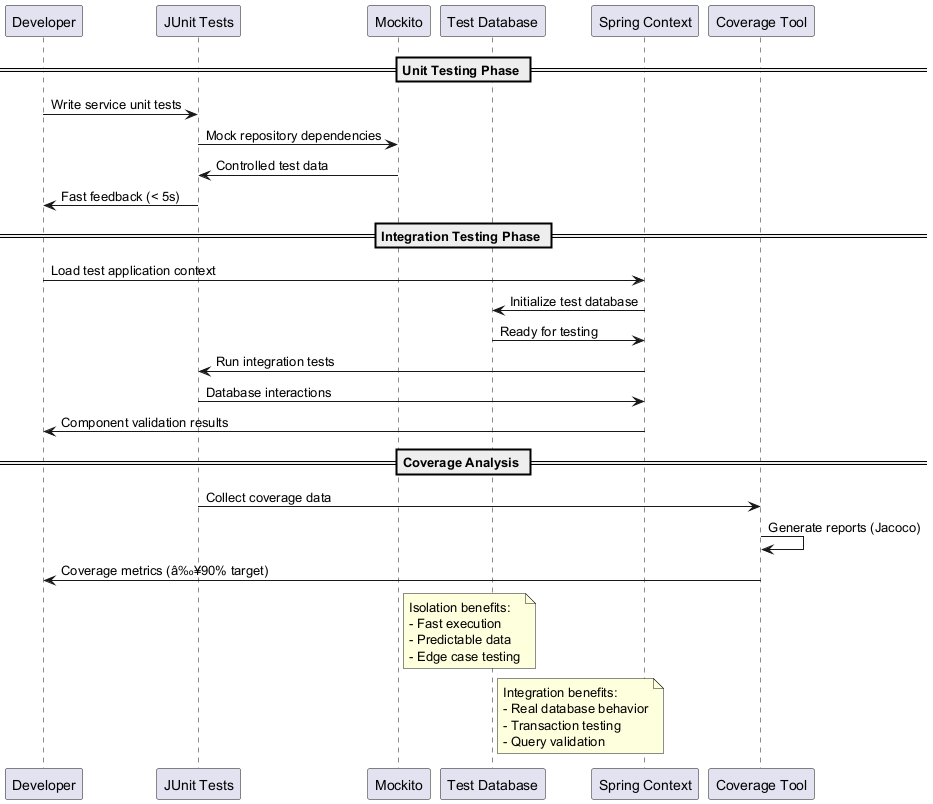

The diagram above was rendered by PlantUML. Its source (embedded in the PNG):
@startuml Backend-Testing-Flow
participant "Developer" as Dev
participant "JUnit Tests" as JUnit
participant "Mockito" as Mock
participant "Test Database" as TestDB
participant "Spring Context" as Spring
participant "Coverage Tool" as Coverage

== Unit Testing Phase ==
Dev -> JUnit : Write service unit tests
JUnit -> Mock : Mock repository dependencies
Mock -> JUnit : Controlled test data
JUnit -> Dev : Fast feedback (< 5s)

== Integration Testing Phase ==
Dev -> Spring : Load test application context
Spring -> TestDB : Initialize test database
TestDB -> Spring : Ready for testing
Spring -> JUnit : Run integration tests
JUnit -> Spring : Database interactions
Spring -> Dev : Component validation results

== Coverage Analysis ==
JUnit -> Coverage : Collect coverage data
Coverage -> Coverage : Generate reports (Jacoco)
Coverage -> Dev : Coverage metrics (â‰¥90% target)

note right of Mock : Isolation benefits:\n- Fast execution\n- Predictable data\n- Edge case testing
note right of TestDB : Integration benefits:\n- Real database behavior\n- Transaction testing\n- Query validation

@enduml